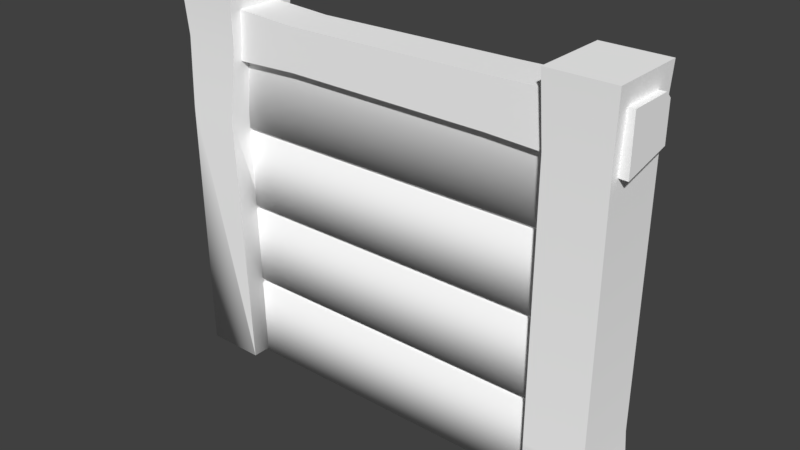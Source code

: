 # Source: WoodWall_Element3.blend  (saved by Blender 2.78.0; exported with 4.5.12 LTS)
import bpy
from mathutils import Matrix  # noqa: F401  (used for matrix-valued properties, if any)

bpy.ops.wm.read_factory_settings(use_empty=True)
scene = bpy.context.scene
scene.name = 'Scene'

# ---- collections
col_collection_1 = bpy.data.collections.new('Collection 1'); scene.collection.children.link(col_collection_1)

# ---- materials (node trees are filled in below, after node groups)
mat_wall_wood_002 = bpy.data.materials.new('Wall_wood.002')
mat_wall_wood_002.alpha_threshold = 0.0
mat_wall_wood_002.use_transparent_shadow = False
mat_wall_wood_002.diffuse_color = (1.0, 1.0, 1.0, 1.0)
mat_wall_wood_002.roughness = 0.5

# ---- material node trees

# ---- world
world_world = bpy.data.worlds.new('World'); scene.world = world_world
world_world.color = (0.05088, 0.05088, 0.05088)
world_world.use_sun_shadow = False
world_world.sun_shadow_jitter_overblur = 0.0
world_world.cycles.sampling_method = 'MANUAL'

# ---- meshes
me_untitled_032 = bpy.data.meshes.new('Untitled.032')
me_untitled_032.from_pydata([(-0.8725, 0.01847, -0.176), (-1.184, 0.01847, -0.176), (-0.8574, 2.059, -0.194), (-1.199, 2.059, -0.194), (-0.8574, 2.059, 0.2132), (-1.199, 2.059, 0.2132), (-0.8725, 0.01847, 0.1952), (-1.184, 0.01847, 0.1952), (0.8693, 0.01847, 0.1952), (1.197, 0.01847, 0.1952), (0.8542, 2.059, 0.2132), (1.196, 2.059, 0.2132), (0.8542, 2.059, -0.194), (1.196, 2.059, -0.194), (0.8693, 0.01847, -0.176), (1.197, 0.01847, -0.176), (1.227, 1.668, 0.1449), (1.227, 1.959, 0.1449), (-1.227, 1.668, 0.1449), (-1.227, 1.959, 0.1449), (-1.227, 1.726, -0.1258), (-1.227, 1.959, -0.09168), (1.227, 1.726, -0.1258), (1.227, 1.959, -0.09168), (-1.227, 1.925, -0.1258), (1.227, 1.925, -0.1258), (0.5532, 1.912, -0.1258), (0.5532, 1.75, -0.1258), (0.5532, 1.693, 0.1449), (0.5532, 1.941, 0.1449), (0.5532, 1.941, -0.09168), (-0.5331, 1.882, -0.1258), (-0.5331, 1.758, -0.1258), (-0.5331, 1.7, 0.1449), (-0.5331, 1.923, 0.1449), (-0.5331, 1.923, -0.09169), (1.181, 1.707, -0.176), (0.8693, 1.707, -0.176), (0.8693, 1.707, 0.1952), (1.181, 1.707, 0.1952), (-1.184, 1.763, 0.1952), (-0.8725, 1.763, 0.1952), (-0.8725, 1.763, -0.176), (-1.184, 1.763, -0.176), (-0.9043, 1.393, 0.2129), (-1.177, 1.393, 0.2129), (-1.177, 1.393, -0.1937), (-0.9043, 1.393, -0.1937), (1.168, 0.2827, 0.178), (0.8563, 0.2827, 0.178), (0.8563, 0.2827, -0.1933), (1.168, 0.2827, -0.1933), (0.8707, 1.73, 0.09638), (-0.9133, 1.73, 0.09638), (-0.9133, 0.004414, 0.09638), (0.9086, 0.004415, 0.09638), (-0.9184, 1.73, -0.02944), (0.9188, 1.73, -0.02944), (0.9188, 0.004415, -0.02944), (-0.9184, 0.004411, -0.02944), (-0.9133, 0.8673, 0.09638), (0.8707, 0.8673, 0.09638), (0.9188, 0.8779, -0.02944), (-0.9184, 0.8779, -0.02944), (-0.9133, 0.4563, 0.09638), (-0.9133, 1.299, 0.09638), (0.8707, 1.299, 0.09638), (0.9188, 0.4598, -0.02944), (0.8707, 0.4563, 0.09638), (-0.9184, 1.299, -0.02944), (0.9188, 1.299, -0.02944), (-0.9184, 0.4598, -0.02944), (-0.9133, 0.4308, 0.09638), (-0.9133, 0.8874, 0.09638), (0.9188, 0.4256, -0.02944), (0.9188, 0.9043, -0.02944), (0.8707, 0.8874, 0.09638), (0.8707, 0.4308, 0.09638), (-0.9184, 0.9043, -0.02944), (-0.9184, 0.4256, -0.02944), (0.8707, 1.317, 0.09638), (-0.9184, 1.327, -0.02944), (-0.9133, 1.317, 0.09638), (0.9188, 1.327, -0.02944), (-0.9133, 0.8874, 0.05779), (-0.9133, 0.8673, 0.05779), (0.8707, 0.8673, 0.05779), (-0.9133, 1.317, 0.05779), (-0.9133, 1.299, 0.05779), (0.8707, 0.4308, 0.05779), (0.8707, 0.4563, 0.05779), (-0.9133, 0.4563, 0.05779), (0.8707, 1.299, 0.05779), (-0.9133, 0.4308, 0.05779), (0.8707, 0.8874, 0.05779), (0.8707, 1.317, 0.05779), (0.9188, 0.9043, 0.006673), (0.9188, 0.8779, 0.006673), (-0.9184, 0.8779, 0.006672), (0.9188, 1.327, 0.006673), (0.9188, 1.299, 0.006673), (-0.9184, 0.4256, 0.006671), (-0.9184, 0.4598, 0.006671), (0.9188, 0.4598, 0.006673), (-0.9184, 1.299, 0.006672), (0.9188, 0.4256, 0.006673), (-0.9184, 0.9043, 0.006672), (-0.9184, 1.327, 0.006672)], [], [(1, 46, 47), (47, 0, 1), (5, 4, 2), (2, 3, 5), (5, 40, 41), (41, 4, 5), (7, 45, 46), (46, 1, 7), (0, 47, 44), (44, 6, 0), (11, 10, 38), (38, 39, 11), (11, 13, 12), (12, 10, 11), (13, 36, 37), (37, 12, 13), (13, 11, 39), (39, 36, 13), (10, 12, 37), (37, 38, 10), (17, 29, 28), (28, 16, 17), (20, 19, 21), (21, 24, 20), (19, 20, 18), (25, 22, 27), (27, 26, 25), (23, 17, 22), (22, 25, 23), (22, 17, 16), (19, 34, 35), (35, 21, 19), (20, 32, 33), (33, 18, 20), (24, 21, 35), (35, 31, 24), (29, 34, 33), (33, 28, 29), (27, 32, 31), (31, 26, 27), (29, 17, 23), (23, 30, 29), (28, 27, 22), (22, 16, 28), (30, 23, 25), (25, 26, 30), (34, 29, 30), (30, 35, 34), (32, 27, 28), (28, 33, 32), (35, 30, 26), (26, 31, 35), (34, 19, 18), (18, 33, 34), (32, 20, 24), (24, 31, 32), (38, 49, 48), (48, 39, 38), (36, 51, 50), (50, 37, 36), (36, 39, 48), (48, 51, 36), (37, 50, 49), (49, 38, 37), (43, 3, 2), (2, 42, 43), (40, 45, 44), (44, 41, 40), (40, 5, 3), (3, 43, 40), (42, 2, 4), (4, 41, 42), (47, 46, 43), (43, 42, 47), (45, 40, 43), (43, 46, 45), (47, 42, 41), (41, 44, 47), (45, 7, 6), (6, 44, 45), (48, 49, 8), (8, 9, 48), (51, 15, 14), (14, 50, 51), (48, 9, 15), (15, 51, 48), (49, 50, 14), (14, 8, 49), (71, 67, 103, 102), (73, 60, 85, 84), (77, 72, 54, 55), (63, 62, 67, 71), (79, 74, 58, 59), (61, 60, 64, 68), (76, 73, 84, 94), (69, 81, 107, 104), (63, 78, 106, 98), (82, 65, 88, 87), (66, 65, 73, 76), (69, 70, 75, 78), (56, 57, 83, 81), (52, 53, 82, 80), (94, 84, 85, 86), (95, 87, 88, 92), (90, 91, 93, 89), (80, 82, 87, 95), (64, 72, 93, 91), (68, 64, 91, 90), (60, 61, 86, 85), (61, 76, 94, 86), (65, 66, 92, 88), (66, 80, 95, 92), (77, 68, 90, 89), (72, 77, 89, 93), (106, 96, 97, 98), (107, 99, 100, 104), (102, 103, 105, 101), (62, 63, 98, 97), (78, 75, 96, 106), (83, 70, 100, 99), (75, 62, 97, 96), (74, 79, 101, 105), (79, 71, 102, 101), (67, 74, 105, 103), (81, 83, 99, 107), (70, 69, 104, 100), (8, 14, 15, 9), (0, 6, 7, 1), (54, 59, 58, 55)])
me_untitled_032.polygons.foreach_set('use_smooth', [1, 1, 1, 1, 1, 1, 1, 1, 1, 1, 1, 1, 1, 1, 1, 1, 1, 1, 1, 1, 1, 1, 1, 1, 1, 1, 1, 1, 1, 1, 1, 1, 1, 1, 1, 1, 1, 1, 1, 1, 1, 1, 1, 1, 1, 1, 1, 1, 1, 1, 1, 1, 1, 1, 1, 1, 1, 1, 1, 1, 1, 1, 1, 1, 1, 1, 1, 1, 1, 1, 1, 1, 1, 1, 1, 1, 1, 1, 1, 1, 1, 1, 1, 1, 1, 1, 1, 1, 1, 0, 1, 1, 1, 1, 1, 0, 0, 0, 1, 1, 1, 1, 1, 1, 1, 1, 0, 1, 1, 0, 1, 0, 0, 1, 1, 1, 1, 1, 1, 0, 0, 1, 0, 0, 1, 1, 1, 1, 1])
_k = set([(0, 44), (0, 47), (1, 46), (1, 47), (2, 3), (2, 4), (2, 42), (3, 5), (3, 43), (4, 5), (4, 41), (5, 40), (6, 44), (6, 45), (7, 45), (7, 46), (8, 49), (9, 48), (10, 11), (10, 12), (10, 38), (11, 13), (11, 39), (12, 13), (12, 37), (13, 36), (14, 50), (14, 51), (15, 48), (15, 51), (16, 17), (16, 22), (16, 28), (17, 23), (17, 29), (18, 19), (18, 20), (18, 33), (19, 21), (19, 34), (20, 24), (20, 32), (21, 24), (21, 35), (22, 25), (22, 27), (23, 25), (23, 30), (24, 31), (25, 26), (26, 31), (27, 32), (28, 33), (29, 34), (30, 35), (36, 51), (37, 50), (38, 49), (39, 48), (40, 45), (41, 44), (42, 47), (43, 46)])
me_untitled_032.attributes.new('sharp_edge', 'BOOLEAN', 'EDGE').data.foreach_set('value', [ (min(e.vertices), max(e.vertices)) in _k for e in me_untitled_032.edges])
_uv = me_untitled_032.uv_layers.new(name='map1')
_uv.uv.foreach_set('vector', [0.8746, 0.2585, 0.8725, 0.4858, 0.8113, 0.4857, 0.8113, 0.4857, 0.8102, 0.2581, 0.8746, 0.2585, 0.9299, 0.596, 0.9919, 0.596, 0.9909, 0.6676, 0.9909, 0.6676, 0.9308, 0.6676, 0.9299, 0.596, 0.9299, 0.596, 0.9305, 0.547, 0.9899, 0.547, 0.9899, 0.547, 0.9919, 0.596, 0.9299, 0.596, 0.928, 0.2585, 0.9273, 0.4851, 0.8725, 0.4858, 0.8725, 0.4858, 0.8746, 0.2585, 0.928, 0.2585, 0.8102, 0.2581, 0.8113, 0.4857, 0.7598, 0.4845, 0.7598, 0.4845, 0.7616, 0.2581, 0.8102, 0.2581, 0.2847, 0.7006, 0.2321, 0.7008, 0.2325, 0.6451, 0.2325, 0.6451, 0.2826, 0.6449, 0.2847, 0.7006, 0.2847, 0.7006, 0.2856, 0.7646, 0.2318, 0.7649, 0.2318, 0.7649, 0.2321, 0.7008, 0.2847, 0.7006, 0.3416, 0.6973, 0.3414, 0.6432, 0.3907, 0.645, 0.3907, 0.645, 0.3881, 0.7004, 0.3416, 0.6973, 0.3416, 0.6973, 0.2847, 0.7006, 0.2826, 0.6449, 0.2826, 0.6449, 0.3414, 0.6432, 0.3416, 0.6973, 0.8115, 0.5992, 0.757, 0.5982, 0.7594, 0.5396, 0.7594, 0.5396, 0.8118, 0.5406, 0.8115, 0.5992, 0.1885, 0.0614, 0.1783, 0.1801, 0.1343, 0.1788, 0.1343, 0.1788, 0.1371, 0.0587, 0.1885, 0.0614, 0.0495, 0.5354, 0.0015, 0.4932, 0.0433, 0.4944, 0.0433, 0.4944, 0.0495, 0.4999, 0.0495, 0.5354, 0.0015, 0.4932, 0.0495, 0.5354, 0.0014, 0.5456, 0.0536, 0.0582, 0.0886, 0.0582, 0.085, 0.1782, 0.085, 0.1782, 0.0556, 0.178, 0.0536, 0.0582, 0.0452, 0.0581, 0.0032, 0.0585, 0.0513, 0.0167, 0.0513, 0.0167, 0.0513, 0.0522, 0.0452, 0.0581, 0.0513, 0.0167, 0.0032, 0.0585, 0.0032, 0.0065, 0.0015, 0.4932, 0.0095, 0.3704, 0.0519, 0.3711, 0.0519, 0.3711, 0.0433, 0.4944, 0.0015, 0.4932, 0.0841, 0.4951, 0.0845, 0.3716, 0.1349, 0.3723, 0.1349, 0.3723, 0.1312, 0.496, 0.0841, 0.4951, 0.0504, 0.4942, 0.0433, 0.4944, 0.0519, 0.3711, 0.0519, 0.3711, 0.0617, 0.3711, 0.0504, 0.4942, 0.1783, 0.1801, 0.1751, 0.3725, 0.1349, 0.3723, 0.1349, 0.3723, 0.1343, 0.1788, 0.1783, 0.1801, 0.085, 0.1782, 0.0845, 0.3716, 0.0617, 0.3711, 0.0617, 0.3711, 0.0556, 0.178, 0.085, 0.1782, 0.0054, 0.1784, 0.0032, 0.0585, 0.0452, 0.0581, 0.0452, 0.0581, 0.0474, 0.1778, 0.0054, 0.1784, 0.1343, 0.1788, 0.085, 0.1782, 0.0886, 0.0582, 0.0886, 0.0582, 0.1371, 0.0587, 0.1343, 0.1788, 0.0474, 0.1778, 0.0452, 0.0581, 0.0536, 0.0582, 0.0536, 0.0582, 0.0556, 0.178, 0.0474, 0.1778, 0.0095, 0.3704, 0.0054, 0.1784, 0.0474, 0.1778, 0.0474, 0.1778, 0.0519, 0.3711, 0.0095, 0.3704, 0.0845, 0.3716, 0.085, 0.1782, 0.1343, 0.1788, 0.1343, 0.1788, 0.1349, 0.3723, 0.0845, 0.3716, 0.0519, 0.3711, 0.0474, 0.1778, 0.0556, 0.178, 0.0556, 0.178, 0.0617, 0.3711, 0.0519, 0.3711, 0.1751, 0.3725, 0.1819, 0.4959, 0.1312, 0.496, 0.1312, 0.496, 0.1349, 0.3723, 0.1751, 0.3725, 0.0845, 0.3716, 0.0841, 0.4951, 0.0504, 0.4942, 0.0504, 0.4942, 0.0617, 0.3711, 0.0845, 0.3716, 0.2325, 0.6451, 0.2328, 0.4209, 0.2826, 0.4208, 0.2826, 0.4208, 0.2826, 0.6449, 0.2325, 0.6451, 0.3414, 0.6432, 0.3425, 0.421, 0.3918, 0.4224, 0.3918, 0.4224, 0.3907, 0.645, 0.3414, 0.6432, 0.3414, 0.6432, 0.2826, 0.6449, 0.2826, 0.4208, 0.2826, 0.4208, 0.3425, 0.421, 0.3414, 0.6432, 0.7594, 0.5396, 0.7611, 0.3044, 0.8122, 0.3047, 0.8122, 0.3047, 0.8118, 0.5406, 0.7594, 0.5396, 0.8744, 0.5473, 0.8742, 0.5964, 0.8104, 0.5974, 0.8104, 0.5974, 0.8099, 0.5475, 0.8744, 0.5473, 0.9305, 0.547, 0.9273, 0.4851, 0.9841, 0.4858, 0.9841, 0.4858, 0.9899, 0.547, 0.9305, 0.547, 0.9305, 0.547, 0.9299, 0.596, 0.8742, 0.5964, 0.8742, 0.5964, 0.8744, 0.5473, 0.9305, 0.547, 0.8099, 0.5475, 0.8104, 0.5974, 0.7538, 0.5925, 0.7538, 0.5925, 0.7602, 0.5444, 0.8099, 0.5475, 0.8113, 0.4857, 0.8725, 0.4858, 0.8744, 0.5473, 0.8744, 0.5473, 0.8099, 0.5475, 0.8113, 0.4857, 0.9273, 0.4851, 0.9305, 0.547, 0.8744, 0.5473, 0.8744, 0.5473, 0.8725, 0.4858, 0.9273, 0.4851, 0.8113, 0.4857, 0.8099, 0.5475, 0.7602, 0.5444, 0.7602, 0.5444, 0.7598, 0.4845, 0.8113, 0.4857, 0.9273, 0.4851, 0.928, 0.2585, 0.9892, 0.2585, 0.9892, 0.2585, 0.9841, 0.4858, 0.9273, 0.4851, 0.2826, 0.4208, 0.2328, 0.4209, 0.2341, 0.3792, 0.2341, 0.3792, 0.2838, 0.3776, 0.2826, 0.4208, 0.3425, 0.421, 0.3408, 0.3795, 0.3926, 0.3815, 0.3926, 0.3815, 0.3918, 0.4224, 0.3425, 0.421, 0.2826, 0.4208, 0.2838, 0.3776, 0.3408, 0.3795, 0.3408, 0.3795, 0.3425, 0.421, 0.2826, 0.4208, 0.8122, 0.3047, 0.7611, 0.3044, 0.762, 0.2612, 0.762, 0.2612, 0.8132, 0.2608, 0.8122, 0.3047, 0.6802, 0.9171, 0.9974, 0.9171, 0.9974, 0.9171, 0.6802, 0.9171, 0.0, 0.0, 0.0, 0.0, 0.0, 0.0, 0.0, 0.0, 0.6802, 0.9554, 0.9974, 0.9554, 0.9974, 0.9938, 0.6802, 0.9938, 0.6802, 0.8404, 0.9974, 0.8404, 0.9974, 0.9171, 0.6802, 0.9171, 0.6802, 0.9554, 0.9974, 0.9554, 0.9974, 0.9938, 0.6802, 0.9938, 0.6802, 0.8404, 0.9974, 0.8404, 0.9974, 0.9171, 0.6802, 0.9171, 0.6802, 0.802, 0.9974, 0.802, 0.9974, 0.802, 0.6802, 0.802, 0.0, 0.0, 0.0, 0.0, 0.0, 0.0, 0.0, 0.0, 0.0, 0.0, 0.0, 0.0, 0.0, 0.0, 0.0, 0.0, 0.0, 0.0, 0.0, 0.0, 0.0, 0.0, 0.0, 0.0, 0.6802, 0.7637, 0.9974, 0.7637, 0.9974, 0.802, 0.6802, 0.802, 0.6802, 0.7637, 0.9974, 0.7637, 0.9974, 0.802, 0.6802, 0.802, 0.6802, 0.687, 0.9974, 0.687, 0.9974, 0.7254, 0.6802, 0.7254, 0.6802, 0.687, 0.9974, 0.687, 0.9974, 0.7254, 0.6802, 0.7254, 0.6802, 0.802, 0.9974, 0.802, 0.9974, 0.8404, 0.6802, 0.8404, 0.6802, 0.7254, 0.9974, 0.7254, 0.9974, 0.7637, 0.6802, 0.7637, 0.6802, 0.9171, 0.9974, 0.9171, 0.9974, 0.9554, 0.6802, 0.9554, 0.6802, 0.7254, 0.9974, 0.7254, 0.9974, 0.7254, 0.6802, 0.7254, 0.0, 0.0, 0.0, 0.0, 0.0, 0.0, 0.0, 0.0, 0.6802, 0.9171, 0.9974, 0.9171, 0.9974, 0.9171, 0.6802, 0.9171, 0.9974, 0.8404, 0.6802, 0.8404, 0.6802, 0.8404, 0.9974, 0.8404, 0.0, 0.0, 0.0, 0.0, 0.0, 0.0, 0.0, 0.0, 0.9974, 0.7637, 0.6802, 0.7637, 0.6802, 0.7637, 0.9974, 0.7637, 0.0, 0.0, 0.0, 0.0, 0.0, 0.0, 0.0, 0.0, 0.0, 0.0, 0.0, 0.0, 0.0, 0.0, 0.0, 0.0, 0.9974, 0.9554, 0.6802, 0.9554, 0.6802, 0.9554, 0.9974, 0.9554, 0.6802, 0.802, 0.9974, 0.802, 0.9974, 0.8404, 0.6802, 0.8404, 0.6802, 0.7254, 0.9974, 0.7254, 0.9974, 0.7637, 0.6802, 0.7637, 0.6802, 0.9171, 0.9974, 0.9171, 0.9974, 0.9554, 0.6802, 0.9554, 0.9974, 0.8404, 0.6802, 0.8404, 0.6802, 0.8404, 0.9974, 0.8404, 0.6802, 0.802, 0.9974, 0.802, 0.9974, 0.802, 0.6802, 0.802, 0.0, 0.0, 0.0, 0.0, 0.0, 0.0, 0.0, 0.0, 0.0, 0.0, 0.0, 0.0, 0.0, 0.0, 0.0, 0.0, 0.9974, 0.9554, 0.6802, 0.9554, 0.6802, 0.9554, 0.9974, 0.9554, 0.0, 0.0, 0.0, 0.0, 0.0, 0.0, 0.0, 0.0, 0.0, 0.0, 0.0, 0.0, 0.0, 0.0, 0.0, 0.0, 0.6802, 0.7254, 0.9974, 0.7254, 0.9974, 0.7254, 0.6802, 0.7254, 0.9974, 0.7637, 0.6802, 0.7637, 0.6802, 0.7637, 0.9974, 0.7637, 0.8132, 0.2608, 0.762, 0.2612, 0.3408, 0.3795, 0.2838, 0.3776, 0.8102, 0.2581, 0.7616, 0.2581, 0.928, 0.2585, 0.8746, 0.2585, 0.9974, 0.9938, 0.6802, 0.9938, 0.9974, 0.9938, 0.6802, 0.9938])
_uv.active_render = True
_uv = me_untitled_032.uv_layers.new(name='uvSet')
_uv.uv.foreach_set('vector', [0.383, 0.004159, 0.3803, 0.2939, 0.3023, 0.2938, 0.3023, 0.2938, 0.3009, 0.003649, 0.383, 0.004159, 0.4535, 0.4343, 0.5325, 0.4343, 0.5312, 0.5256, 0.5312, 0.5256, 0.4546, 0.5256, 0.4535, 0.4343, 0.4535, 0.4343, 0.4542, 0.3719, 0.5299, 0.3719, 0.5299, 0.3719, 0.5325, 0.4343, 0.4535, 0.4343, 0.451, 0.004159, 0.4502, 0.293, 0.3803, 0.2939, 0.3803, 0.2939, 0.383, 0.004159, 0.451, 0.004159, 0.3009, 0.003649, 0.3023, 0.2938, 0.2367, 0.2922, 0.2367, 0.2922, 0.2389, 0.003649, 0.3009, 0.003649, 0.6129, 0.441, 0.5421, 0.4412, 0.5426, 0.3662, 0.5426, 0.3662, 0.6101, 0.366, 0.6129, 0.441, 0.6129, 0.441, 0.6141, 0.5272, 0.5417, 0.5276, 0.5417, 0.5276, 0.5421, 0.4412, 0.6129, 0.441, 0.6895, 0.4365, 0.6893, 0.3637, 0.7557, 0.3661, 0.7557, 0.3661, 0.7522, 0.4407, 0.6895, 0.4365, 0.6895, 0.4365, 0.6129, 0.441, 0.6101, 0.366, 0.6101, 0.366, 0.6893, 0.3637, 0.6895, 0.4365, 0.8388, 0.4777, 0.7627, 0.4763, 0.7661, 0.3945, 0.7661, 0.3945, 0.8393, 0.3959, 0.8388, 0.4777, 0.2266, 0.07234, 0.2145, 0.2136, 0.1621, 0.212, 0.1621, 0.212, 0.1654, 0.06913, 0.2266, 0.07234, 0.0612, 0.6363, 0.004087, 0.5861, 0.05382, 0.5876, 0.05382, 0.5876, 0.0612, 0.5941, 0.0612, 0.6363, 0.004087, 0.5861, 0.0612, 0.6363, 0.003968, 0.6485, 0.06608, 0.06853, 0.1077, 0.06853, 0.1034, 0.2113, 0.1034, 0.2113, 0.06846, 0.2111, 0.06608, 0.06853, 0.05608, 0.06842, 0.00611, 0.06889, 0.06334, 0.01915, 0.06334, 0.01915, 0.06334, 0.06139, 0.05608, 0.06842, 0.06334, 0.01915, 0.00611, 0.06889, 0.00611, 0.007017, 0.004087, 0.5861, 0.01361, 0.44, 0.06406, 0.4408, 0.06406, 0.4408, 0.05382, 0.5876, 0.004087, 0.5861, 0.1024, 0.5884, 0.1028, 0.4414, 0.1628, 0.4423, 0.1628, 0.4423, 0.1584, 0.5895, 0.1024, 0.5884, 0.06227, 0.5873, 0.05382, 0.5876, 0.06406, 0.4408, 0.06406, 0.4408, 0.07572, 0.4408, 0.06227, 0.5873, 0.2145, 0.2136, 0.2107, 0.4425, 0.1628, 0.4423, 0.1628, 0.4423, 0.1621, 0.212, 0.2145, 0.2136, 0.1034, 0.2113, 0.1028, 0.4414, 0.07572, 0.4408, 0.07572, 0.4408, 0.06846, 0.2111, 0.1034, 0.2113, 0.008728, 0.2116, 0.00611, 0.06889, 0.05608, 0.06842, 0.05608, 0.06842, 0.0587, 0.2108, 0.008728, 0.2116, 0.1621, 0.212, 0.1034, 0.2113, 0.1077, 0.06853, 0.1077, 0.06853, 0.1654, 0.06913, 0.1621, 0.212, 0.0587, 0.2108, 0.05608, 0.06842, 0.06608, 0.06853, 0.06608, 0.06853, 0.06846, 0.2111, 0.0587, 0.2108, 0.01361, 0.44, 0.008728, 0.2116, 0.0587, 0.2108, 0.0587, 0.2108, 0.06406, 0.4408, 0.01361, 0.44, 0.1028, 0.4414, 0.1034, 0.2113, 0.1621, 0.212, 0.1621, 0.212, 0.1628, 0.4423, 0.1028, 0.4414, 0.06406, 0.4408, 0.0587, 0.2108, 0.06846, 0.2111, 0.06846, 0.2111, 0.07572, 0.4408, 0.06406, 0.4408, 0.2107, 0.4425, 0.2187, 0.5893, 0.1584, 0.5895, 0.1584, 0.5895, 0.1628, 0.4423, 0.2107, 0.4425, 0.1028, 0.4414, 0.1024, 0.5884, 0.06227, 0.5873, 0.06227, 0.5873, 0.07572, 0.4408, 0.1028, 0.4414, 0.5426, 0.3662, 0.543, 0.06428, 0.6101, 0.06414, 0.6101, 0.06414, 0.6101, 0.366, 0.5426, 0.3662, 0.6893, 0.3637, 0.6908, 0.06441, 0.7572, 0.0663, 0.7572, 0.0663, 0.7557, 0.3661, 0.6893, 0.3637, 0.6893, 0.3637, 0.6101, 0.366, 0.6101, 0.06414, 0.6101, 0.06414, 0.6908, 0.06441, 0.6893, 0.3637, 0.7661, 0.3945, 0.7684, 0.06597, 0.8398, 0.06639, 0.8398, 0.06639, 0.8393, 0.3959, 0.7661, 0.3945, 0.3827, 0.3723, 0.3825, 0.4349, 0.3011, 0.4361, 0.3011, 0.4361, 0.3005, 0.3725, 0.3827, 0.3723, 0.4542, 0.3719, 0.4502, 0.293, 0.5225, 0.2939, 0.5225, 0.2939, 0.5299, 0.3719, 0.4542, 0.3719, 0.4542, 0.3719, 0.4535, 0.4343, 0.3825, 0.4349, 0.3825, 0.4349, 0.3827, 0.3723, 0.4542, 0.3719, 0.3005, 0.3725, 0.3011, 0.4361, 0.229, 0.4299, 0.229, 0.4299, 0.2372, 0.3686, 0.3005, 0.3725, 0.3023, 0.2938, 0.3803, 0.2939, 0.3827, 0.3723, 0.3827, 0.3723, 0.3005, 0.3725, 0.3023, 0.2938, 0.4502, 0.293, 0.4542, 0.3719, 0.3827, 0.3723, 0.3827, 0.3723, 0.3803, 0.2939, 0.4502, 0.293, 0.3023, 0.2938, 0.3005, 0.3725, 0.2372, 0.3686, 0.2372, 0.3686, 0.2367, 0.2922, 0.3023, 0.2938, 0.4502, 0.293, 0.451, 0.004159, 0.5291, 0.004159, 0.5291, 0.004159, 0.5225, 0.2939, 0.4502, 0.293, 0.6101, 0.06414, 0.543, 0.06428, 0.5448, 0.008119, 0.5448, 0.008119, 0.6117, 0.005964, 0.6101, 0.06414, 0.6908, 0.06441, 0.6885, 0.008523, 0.7582, 0.01122, 0.7582, 0.01122, 0.7572, 0.0663, 0.6908, 0.06441, 0.6101, 0.06414, 0.6117, 0.005964, 0.6885, 0.008523, 0.6885, 0.008523, 0.6908, 0.06441, 0.6101, 0.06414, 0.8398, 0.06639, 0.7684, 0.06597, 0.7697, 0.005635, 0.7697, 0.005635, 0.8412, 0.005076, 0.8398, 0.06639, 0.9034, 0.8699, 0.9034, 0.4866, 0.9034, 0.4866, 0.9034, 0.8699, 0.0, 0.0, 0.0, 0.0, 0.0, 0.0, 0.0, 0.0, 0.5487, 0.916, 0.5487, 0.5383, 0.5943, 0.5383, 0.5943, 0.916, 0.8107, 0.8699, 0.8107, 0.4866, 0.9034, 0.4866, 0.9034, 0.8699, 0.9497, 0.8699, 0.9497, 0.4866, 0.996, 0.4866, 0.996, 0.8699, 0.4117, 0.916, 0.4117, 0.5383, 0.503, 0.5383, 0.503, 0.916, 0.366, 0.916, 0.366, 0.5383, 0.366, 0.5383, 0.366, 0.916, 0.0, 0.0, 0.0, 0.0, 0.0, 0.0, 0.0, 0.0, 0.0, 0.0, 0.0, 0.0, 0.0, 0.0, 0.0, 0.0, 0.0, 0.0, 0.0, 0.0, 0.0, 0.0, 0.0, 0.0, 0.3203, 0.916, 0.3203, 0.5383, 0.366, 0.5383, 0.366, 0.916, 0.718, 0.8699, 0.718, 0.4866, 0.7643, 0.4866, 0.7643, 0.8699, 0.6253, 0.8699, 0.6253, 0.4866, 0.6717, 0.4866, 0.6717, 0.8699, 0.229, 0.916, 0.229, 0.5383, 0.2747, 0.5383, 0.2747, 0.916, 0.366, 0.916, 0.366, 0.5383, 0.4117, 0.5383, 0.4117, 0.916, 0.2747, 0.916, 0.2747, 0.5383, 0.3203, 0.5383, 0.3203, 0.916, 0.503, 0.916, 0.503, 0.5383, 0.5487, 0.5383, 0.5487, 0.916, 0.2747, 0.916, 0.2747, 0.5383, 0.2747, 0.5383, 0.2747, 0.916, 0.0, 0.0, 0.0, 0.0, 0.0, 0.0, 0.0, 0.0, 0.503, 0.916, 0.503, 0.5383, 0.503, 0.5383, 0.503, 0.916, 0.4117, 0.5383, 0.4117, 0.916, 0.4117, 0.916, 0.4117, 0.5383, 0.0, 0.0, 0.0, 0.0, 0.0, 0.0, 0.0, 0.0, 0.3203, 0.5383, 0.3203, 0.916, 0.3203, 0.916, 0.3203, 0.5383, 0.0, 0.0, 0.0, 0.0, 0.0, 0.0, 0.0, 0.0, 0.0, 0.0, 0.0, 0.0, 0.0, 0.0, 0.0, 0.0, 0.5487, 0.5383, 0.5487, 0.916, 0.5487, 0.916, 0.5487, 0.5383, 0.7643, 0.8699, 0.7643, 0.4866, 0.8107, 0.4866, 0.8107, 0.8699, 0.6717, 0.8699, 0.6717, 0.4866, 0.718, 0.4866, 0.718, 0.8699, 0.9034, 0.8699, 0.9034, 0.4866, 0.9497, 0.4866, 0.9497, 0.8699, 0.8107, 0.4866, 0.8107, 0.8699, 0.8107, 0.8699, 0.8107, 0.4866, 0.7643, 0.8699, 0.7643, 0.4866, 0.7643, 0.4866, 0.7643, 0.8699, 0.0, 0.0, 0.0, 0.0, 0.0, 0.0, 0.0, 0.0, 0.0, 0.0, 0.0, 0.0, 0.0, 0.0, 0.0, 0.0, 0.9497, 0.4866, 0.9497, 0.8699, 0.9497, 0.8699, 0.9497, 0.4866, 0.0, 0.0, 0.0, 0.0, 0.0, 0.0, 0.0, 0.0, 0.0, 0.0, 0.0, 0.0, 0.0, 0.0, 0.0, 0.0, 0.6717, 0.8699, 0.6717, 0.4866, 0.6717, 0.4866, 0.6717, 0.8699, 0.718, 0.4866, 0.718, 0.8699, 0.718, 0.8699, 0.718, 0.4866, 0.8412, 0.005076, 0.7697, 0.005635, 0.6885, 0.008523, 0.6117, 0.005964, 0.3009, 0.003649, 0.2389, 0.003649, 0.451, 0.004159, 0.383, 0.004159, 0.5943, 0.5383, 0.996, 0.8699, 0.996, 0.4866, 0.5943, 0.916])
_ca = me_untitled_032.color_attributes.new('Col', 'BYTE_COLOR', 'CORNER')
_ca.data.foreach_set('color', [0.3419, 0.1845, 0.08438, 1.0, 0.3419, 0.1845, 0.08438, 1.0, 0.3419, 0.1845, 0.08438, 1.0, 0.3419, 0.1845, 0.08438, 1.0, 0.3419, 0.1845, 0.08438, 1.0, 0.3419, 0.1845, 0.08438, 1.0, 0.3419, 0.1845, 0.08438, 1.0, 0.3419, 0.1845, 0.08438, 1.0, 0.3419, 0.1845, 0.08438, 1.0, 0.3419, 0.1845, 0.08438, 1.0, 0.3419, 0.1845, 0.08438, 1.0, 0.3419, 0.1845, 0.08438, 1.0, 0.3419, 0.1845, 0.08438, 1.0, 0.3419, 0.1845, 0.08438, 1.0, 0.3419, 0.1845, 0.08438, 1.0, 0.3419, 0.1845, 0.08438, 1.0, 0.3419, 0.1845, 0.08438, 1.0, 0.3419, 0.1845, 0.08438, 1.0, 0.3419, 0.1845, 0.08438, 1.0, 0.3419, 0.1845, 0.08438, 1.0, 0.3419, 0.1845, 0.08438, 1.0, 0.3419, 0.1845, 0.08438, 1.0, 0.3419, 0.1845, 0.08438, 1.0, 0.3419, 0.1845, 0.08438, 1.0, 0.3419, 0.1845, 0.08438, 1.0, 0.3419, 0.1845, 0.08438, 1.0, 0.3419, 0.1845, 0.08438, 1.0, 0.3419, 0.1845, 0.08438, 1.0, 0.3419, 0.1845, 0.08438, 1.0, 0.3419, 0.1845, 0.08438, 1.0, 0.3419, 0.1845, 0.08438, 1.0, 0.3419, 0.1845, 0.08438, 1.0, 0.3419, 0.1845, 0.08438, 1.0, 0.3419, 0.1845, 0.08438, 1.0, 0.3419, 0.1845, 0.08438, 1.0, 0.3419, 0.1845, 0.08438, 1.0, 0.3613, 0.2016, 0.0999, 1.0, 0.3564, 0.1946, 0.09306, 1.0, 0.3419, 0.1845, 0.08438, 1.0, 0.3419, 0.1845, 0.08438, 1.0, 0.3419, 0.1845, 0.08438, 1.0, 0.3419, 0.1845, 0.08438, 1.0, 0.3419, 0.1845, 0.08438, 1.0, 0.3419, 0.1845, 0.08438, 1.0, 0.3419, 0.1845, 0.08438, 1.0, 0.3419, 0.1845, 0.08438, 1.0, 0.3419, 0.1845, 0.08438, 1.0, 0.3419, 0.1845, 0.08438, 1.0, 0.3419, 0.1845, 0.08438, 1.0, 0.3419, 0.1845, 0.08438, 1.0, 0.3419, 0.1845, 0.08438, 1.0, 0.3419, 0.1845, 0.08438, 1.0, 0.3419, 0.1845, 0.08438, 1.0, 0.3419, 0.1845, 0.08438, 1.0, 0.3419, 0.1845, 0.08438, 1.0, 0.3419, 0.1845, 0.08438, 1.0, 0.3419, 0.1845, 0.08438, 1.0, 0.3419, 0.1845, 0.08438, 1.0, 0.3419, 0.1845, 0.08438, 1.0, 0.3419, 0.1845, 0.08438, 1.0, 0.3419, 0.1845, 0.08438, 1.0, 0.3419, 0.1845, 0.08438, 1.0, 0.3419, 0.1845, 0.08438, 1.0, 0.3419, 0.1845, 0.08438, 1.0, 0.3419, 0.1845, 0.08438, 1.0, 0.3419, 0.1845, 0.08438, 1.0, 0.3419, 0.1845, 0.08438, 1.0, 0.3419, 0.1845, 0.08438, 1.0, 0.3419, 0.1845, 0.08438, 1.0, 0.3419, 0.1845, 0.08438, 1.0, 0.3419, 0.1845, 0.08438, 1.0, 0.3419, 0.1845, 0.08438, 1.0, 0.3419, 0.1845, 0.08438, 1.0, 0.3419, 0.1845, 0.08438, 1.0, 0.3419, 0.1845, 0.08438, 1.0, 0.3419, 0.1845, 0.08438, 1.0, 0.3419, 0.1845, 0.08438, 1.0, 0.3419, 0.1845, 0.08438, 1.0, 0.3419, 0.1845, 0.08438, 1.0, 0.3419, 0.1845, 0.08438, 1.0, 0.3419, 0.1845, 0.08438, 1.0, 0.3419, 0.1845, 0.08438, 1.0, 0.3419, 0.1845, 0.08438, 1.0, 0.3419, 0.1845, 0.08438, 1.0, 0.3419, 0.1845, 0.08438, 1.0, 0.3419, 0.1845, 0.08438, 1.0, 0.3419, 0.1845, 0.08438, 1.0, 0.3419, 0.1845, 0.08438, 1.0, 0.3419, 0.1845, 0.08438, 1.0, 0.3419, 0.1845, 0.08438, 1.0, 0.3419, 0.1845, 0.08438, 1.0, 0.3419, 0.1845, 0.08438, 1.0, 0.3419, 0.1845, 0.08438, 1.0, 0.3419, 0.1845, 0.08438, 1.0, 0.3419, 0.1845, 0.08438, 1.0, 0.3419, 0.1845, 0.08438, 1.0, 0.3419, 0.1845, 0.08438, 1.0, 0.3419, 0.1845, 0.08438, 1.0, 0.3419, 0.1845, 0.08438, 1.0, 0.3419, 0.1845, 0.08438, 1.0, 0.3419, 0.1845, 0.08438, 1.0, 0.3419, 0.1845, 0.08438, 1.0, 0.3419, 0.1845, 0.08438, 1.0, 0.3419, 0.1845, 0.08438, 1.0, 0.3419, 0.1845, 0.08438, 1.0, 0.3419, 0.1845, 0.08438, 1.0, 0.3419, 0.1845, 0.08438, 1.0, 0.3419, 0.1845, 0.08438, 1.0, 0.3419, 0.1845, 0.08438, 1.0, 0.3419, 0.1845, 0.08438, 1.0, 0.3419, 0.1845, 0.08438, 1.0, 0.3419, 0.1845, 0.08438, 1.0, 0.3419, 0.1845, 0.08438, 1.0, 0.3419, 0.1845, 0.08438, 1.0, 0.3419, 0.1845, 0.08438, 1.0, 0.3419, 0.1845, 0.08438, 1.0, 0.3419, 0.1845, 0.08438, 1.0, 0.3419, 0.1845, 0.08438, 1.0, 0.3419, 0.1845, 0.08438, 1.0, 0.3419, 0.1845, 0.08438, 1.0, 0.3419, 0.1845, 0.08438, 1.0, 0.3515, 0.1946, 0.09084, 1.0, 0.3515, 0.1912, 0.09084, 1.0, 0.3515, 0.1912, 0.09084, 1.0, 0.3419, 0.1845, 0.08438, 1.0, 0.3419, 0.1845, 0.08438, 1.0, 0.3419, 0.1845, 0.08438, 1.0, 0.3419, 0.1845, 0.08438, 1.0, 0.3419, 0.1845, 0.08438, 1.0, 0.3419, 0.1845, 0.08438, 1.0, 0.3419, 0.1845, 0.08438, 1.0, 0.3419, 0.1845, 0.08438, 1.0, 0.3419, 0.1845, 0.08438, 1.0, 0.3467, 0.1878, 0.0865, 1.0, 0.3419, 0.1878, 0.0865, 1.0, 0.3419, 0.1878, 0.0865, 1.0, 0.3419, 0.1845, 0.08438, 1.0, 0.3419, 0.1845, 0.08438, 1.0, 0.3419, 0.1845, 0.08438, 1.0, 0.3419, 0.1845, 0.08438, 1.0, 0.3419, 0.1845, 0.08438, 1.0, 0.3419, 0.1845, 0.08438, 1.0, 0.3419, 0.1845, 0.08438, 1.0, 0.3419, 0.1845, 0.08438, 1.0, 0.3419, 0.1845, 0.08438, 1.0, 0.3419, 0.1845, 0.08438, 1.0, 0.3419, 0.1845, 0.08438, 1.0, 0.3419, 0.1845, 0.08438, 1.0, 0.3419, 0.1845, 0.08438, 1.0, 0.3419, 0.1845, 0.08438, 1.0, 0.3419, 0.1845, 0.08438, 1.0, 0.3419, 0.1845, 0.08438, 1.0, 0.3419, 0.1845, 0.08438, 1.0, 0.3419, 0.1845, 0.08438, 1.0, 0.3419, 0.1845, 0.08438, 1.0, 0.3419, 0.1845, 0.08438, 1.0, 0.3419, 0.1845, 0.08438, 1.0, 0.3419, 0.1845, 0.08438, 1.0, 0.3419, 0.1845, 0.08438, 1.0, 0.3419, 0.1845, 0.08438, 1.0, 0.3419, 0.1845, 0.08438, 1.0, 0.3419, 0.1845, 0.08438, 1.0, 0.3419, 0.1845, 0.08438, 1.0, 0.3419, 0.1845, 0.08438, 1.0, 0.3419, 0.1845, 0.08438, 1.0, 0.3419, 0.1845, 0.08438, 1.0, 0.3419, 0.1845, 0.08438, 1.0, 0.3419, 0.1845, 0.08438, 1.0, 0.3419, 0.1845, 0.08438, 1.0, 0.3419, 0.1845, 0.08438, 1.0, 0.3419, 0.1845, 0.08438, 1.0, 0.3419, 0.1845, 0.08438, 1.0, 0.3419, 0.1845, 0.08438, 1.0, 0.3419, 0.1845, 0.08438, 1.0, 0.3419, 0.1845, 0.08438, 1.0, 0.3419, 0.1845, 0.08438, 1.0, 0.3419, 0.1845, 0.08438, 1.0, 0.3419, 0.1845, 0.08438, 1.0, 0.3419, 0.1845, 0.08438, 1.0, 0.3419, 0.1845, 0.08438, 1.0, 0.3419, 0.1845, 0.08438, 1.0, 0.3419, 0.1845, 0.08438, 1.0, 0.3419, 0.1845, 0.08438, 1.0, 0.3419, 0.1845, 0.08438, 1.0, 0.3419, 0.1845, 0.08438, 1.0, 0.3419, 0.1845, 0.08438, 1.0, 0.3419, 0.1845, 0.08438, 1.0, 0.3419, 0.1845, 0.08438, 1.0, 0.3419, 0.1845, 0.08438, 1.0, 0.3419, 0.1845, 0.08438, 1.0, 0.3419, 0.1845, 0.08438, 1.0, 0.3419, 0.1845, 0.08438, 1.0, 0.3419, 0.1845, 0.08438, 1.0, 0.3419, 0.1845, 0.08438, 1.0, 0.3419, 0.1845, 0.08438, 1.0, 0.3419, 0.1845, 0.08438, 1.0, 0.3419, 0.1845, 0.08438, 1.0, 0.3419, 0.1845, 0.08438, 1.0, 0.3419, 0.1845, 0.08438, 1.0, 0.3419, 0.1845, 0.08438, 1.0, 0.3419, 0.1845, 0.08438, 1.0, 0.3419, 0.1845, 0.08438, 1.0, 0.3419, 0.1845, 0.08438, 1.0, 0.3419, 0.1845, 0.08438, 1.0, 0.3419, 0.1845, 0.08438, 1.0, 0.3419, 0.1845, 0.08438, 1.0, 0.3419, 0.1845, 0.08438, 1.0, 0.3419, 0.1845, 0.08438, 1.0, 0.3419, 0.1845, 0.08438, 1.0, 0.3419, 0.1845, 0.08438, 1.0, 0.3419, 0.1845, 0.08438, 1.0, 0.3419, 0.1845, 0.08438, 1.0, 0.3419, 0.1845, 0.08438, 1.0, 0.3419, 0.1845, 0.08438, 1.0, 0.3419, 0.1845, 0.08438, 1.0, 0.3419, 0.1845, 0.08438, 1.0, 0.3419, 0.1845, 0.08438, 1.0, 0.3419, 0.1845, 0.08438, 1.0, 0.3419, 0.1845, 0.08438, 1.0, 0.3419, 0.1845, 0.08438, 1.0, 0.3419, 0.1845, 0.08438, 1.0, 0.3419, 0.1845, 0.08438, 1.0, 0.3419, 0.1845, 0.08438, 1.0, 0.3419, 0.1845, 0.08438, 1.0, 0.3419, 0.1845, 0.08438, 1.0, 0.3419, 0.1845, 0.08438, 1.0, 0.3419, 0.1845, 0.08438, 1.0, 0.3419, 0.1845, 0.08438, 1.0, 0.3419, 0.1845, 0.08438, 1.0, 0.3419, 0.1845, 0.08438, 1.0, 0.3419, 0.1845, 0.08438, 1.0, 0.3419, 0.1845, 0.08438, 1.0, 0.3419, 0.1845, 0.08438, 1.0, 0.3419, 0.1845, 0.08438, 1.0, 0.3419, 0.1845, 0.08438, 1.0, 0.3419, 0.1845, 0.08438, 1.0, 0.3419, 0.1845, 0.08438, 1.0, 0.3419, 0.1845, 0.08438, 1.0, 0.3419, 0.1845, 0.08438, 1.0, 0.3419, 0.1845, 0.08438, 1.0, 0.3419, 0.1845, 0.08438, 1.0, 0.3419, 0.1845, 0.08438, 1.0, 0.3419, 0.1845, 0.08438, 1.0, 0.3419, 0.1845, 0.08438, 1.0, 0.3419, 0.1845, 0.08438, 1.0, 0.3419, 0.1845, 0.08438, 1.0, 0.3419, 0.1845, 0.08438, 1.0, 0.3419, 0.1845, 0.08438, 1.0, 0.3419, 0.1845, 0.08438, 1.0, 0.3419, 0.1845, 0.08438, 1.0, 0.3419, 0.1845, 0.08438, 1.0, 0.3419, 0.1845, 0.08438, 1.0, 0.3419, 0.1845, 0.08438, 1.0, 0.3419, 0.1845, 0.08438, 1.0, 0.3419, 0.1845, 0.08438, 1.0, 0.3419, 0.1845, 0.08438, 1.0, 0.3419, 0.1845, 0.08438, 1.0, 0.3419, 0.1845, 0.08438, 1.0, 0.3419, 0.1845, 0.08438, 1.0, 0.3419, 0.1845, 0.08438, 1.0, 0.3419, 0.1845, 0.08438, 1.0, 0.3419, 0.1845, 0.08438, 1.0, 0.3419, 0.1845, 0.08438, 1.0, 0.3419, 0.1845, 0.08438, 1.0, 0.3419, 0.1845, 0.08438, 1.0, 0.3419, 0.1845, 0.08438, 1.0, 0.3419, 0.1845, 0.08438, 1.0, 0.3419, 0.1845, 0.08438, 1.0, 1.0, 1.0, 1.0, 1.0, 1.0, 1.0, 1.0, 1.0, 1.0, 1.0, 1.0, 1.0, 1.0, 1.0, 1.0, 1.0, 0.3419, 0.1845, 0.08438, 1.0, 0.3419, 0.1845, 0.08438, 1.0, 0.3419, 0.1845, 0.08438, 1.0, 0.3419, 0.1845, 0.08438, 1.0, 0.3419, 0.1845, 0.08438, 1.0, 0.3419, 0.1845, 0.08438, 1.0, 0.3419, 0.1845, 0.08438, 1.0, 0.3419, 0.1845, 0.08438, 1.0, 0.3419, 0.1845, 0.08438, 1.0, 0.3419, 0.1845, 0.08438, 1.0, 0.3419, 0.1845, 0.08438, 1.0, 0.3419, 0.1845, 0.08438, 1.0, 0.3419, 0.1845, 0.08438, 1.0, 0.3419, 0.1845, 0.08438, 1.0, 0.3419, 0.1845, 0.08438, 1.0, 0.3419, 0.1845, 0.08438, 1.0, 0.3419, 0.1845, 0.08438, 1.0, 0.3419, 0.1845, 0.08438, 1.0, 0.3419, 0.1845, 0.08438, 1.0, 0.3419, 0.1845, 0.08438, 1.0, 1.0, 1.0, 1.0, 1.0, 1.0, 1.0, 1.0, 1.0, 1.0, 1.0, 1.0, 1.0, 1.0, 1.0, 1.0, 1.0, 1.0, 1.0, 1.0, 1.0, 1.0, 1.0, 1.0, 1.0, 1.0, 1.0, 1.0, 1.0, 1.0, 1.0, 1.0, 1.0, 1.0, 1.0, 1.0, 1.0, 1.0, 1.0, 1.0, 1.0, 1.0, 1.0, 1.0, 1.0, 1.0, 1.0, 1.0, 1.0, 0.3419, 0.1845, 0.08438, 1.0, 0.3419, 0.1845, 0.08438, 1.0, 0.3419, 0.1845, 0.08438, 1.0, 0.3419, 0.1845, 0.08438, 1.0, 0.3419, 0.1845, 0.08438, 1.0, 0.3419, 0.1845, 0.08438, 1.0, 0.3419, 0.1845, 0.08438, 1.0, 0.3419, 0.1845, 0.08438, 1.0, 0.3419, 0.1845, 0.08438, 1.0, 0.3419, 0.1845, 0.08438, 1.0, 0.3419, 0.1845, 0.08438, 1.0, 0.3419, 0.1845, 0.08438, 1.0, 0.3419, 0.1845, 0.08438, 1.0, 0.3419, 0.1845, 0.08438, 1.0, 0.3419, 0.1845, 0.08438, 1.0, 0.3419, 0.1845, 0.08438, 1.0, 0.3419, 0.1845, 0.08438, 1.0, 0.3419, 0.1845, 0.08438, 1.0, 0.3419, 0.1845, 0.08438, 1.0, 0.3419, 0.1845, 0.08438, 1.0, 0.3419, 0.1845, 0.08438, 1.0, 0.3419, 0.1845, 0.08438, 1.0, 0.3419, 0.1845, 0.08438, 1.0, 0.3419, 0.1845, 0.08438, 1.0, 0.3419, 0.1845, 0.08438, 1.0, 0.3419, 0.1845, 0.08438, 1.0, 0.3419, 0.1845, 0.08438, 1.0, 0.3419, 0.1845, 0.08438, 1.0, 0.3419, 0.1845, 0.08438, 1.0, 0.3419, 0.1845, 0.08438, 1.0, 0.3419, 0.1845, 0.08438, 1.0, 0.3419, 0.1845, 0.08438, 1.0, 1.0, 1.0, 1.0, 1.0, 1.0, 1.0, 1.0, 1.0, 1.0, 1.0, 1.0, 1.0, 1.0, 1.0, 1.0, 1.0, 0.3419, 0.1845, 0.08438, 1.0, 0.3419, 0.1845, 0.08438, 1.0, 0.3419, 0.1845, 0.08438, 1.0, 0.3419, 0.1845, 0.08438, 1.0, 0.3419, 0.1845, 0.08438, 1.0, 0.3419, 0.1845, 0.08438, 1.0, 0.3419, 0.1845, 0.08438, 1.0, 0.3419, 0.1845, 0.08438, 1.0, 1.0, 1.0, 1.0, 1.0, 1.0, 1.0, 1.0, 1.0, 1.0, 1.0, 1.0, 1.0, 1.0, 1.0, 1.0, 1.0, 0.3419, 0.1845, 0.08438, 1.0, 0.3419, 0.1845, 0.08438, 1.0, 0.3419, 0.1845, 0.08438, 1.0, 0.3419, 0.1845, 0.08438, 1.0, 1.0, 1.0, 1.0, 1.0, 1.0, 1.0, 1.0, 1.0, 1.0, 1.0, 1.0, 1.0, 1.0, 1.0, 1.0, 1.0, 1.0, 1.0, 1.0, 1.0, 1.0, 1.0, 1.0, 1.0, 1.0, 1.0, 1.0, 1.0, 1.0, 1.0, 1.0, 1.0, 0.3419, 0.1845, 0.08438, 1.0, 0.3419, 0.1845, 0.08438, 1.0, 0.3419, 0.1845, 0.08438, 1.0, 0.3419, 0.1845, 0.08438, 1.0, 0.3419, 0.1845, 0.08438, 1.0, 0.3419, 0.1845, 0.08438, 1.0, 0.3419, 0.1845, 0.08438, 1.0, 0.3419, 0.1845, 0.08438, 1.0, 0.3419, 0.1845, 0.08438, 1.0, 0.3419, 0.1845, 0.08438, 1.0, 0.3419, 0.1845, 0.08438, 1.0, 0.3419, 0.1845, 0.08438, 1.0, 0.3419, 0.1845, 0.08438, 1.0, 0.3419, 0.1845, 0.08438, 1.0, 0.3419, 0.1845, 0.08438, 1.0, 0.3419, 0.1845, 0.08438, 1.0, 0.3419, 0.1845, 0.08438, 1.0, 0.3419, 0.1845, 0.08438, 1.0, 0.3419, 0.1845, 0.08438, 1.0, 0.3419, 0.1845, 0.08438, 1.0, 0.3419, 0.1845, 0.08438, 1.0, 0.3419, 0.1845, 0.08438, 1.0, 0.3419, 0.1845, 0.08438, 1.0, 0.3419, 0.1845, 0.08438, 1.0, 1.0, 1.0, 1.0, 1.0, 1.0, 1.0, 1.0, 1.0, 1.0, 1.0, 1.0, 1.0, 1.0, 1.0, 1.0, 1.0, 1.0, 1.0, 1.0, 1.0, 1.0, 1.0, 1.0, 1.0, 1.0, 1.0, 1.0, 1.0, 1.0, 1.0, 1.0, 1.0, 0.3419, 0.1845, 0.08438, 1.0, 0.3419, 0.1845, 0.08438, 1.0, 0.3419, 0.1845, 0.08438, 1.0, 0.3419, 0.1845, 0.08438, 1.0, 1.0, 1.0, 1.0, 1.0, 1.0, 1.0, 1.0, 1.0, 1.0, 1.0, 1.0, 1.0, 1.0, 1.0, 1.0, 1.0, 1.0, 1.0, 1.0, 1.0, 1.0, 1.0, 1.0, 1.0, 1.0, 1.0, 1.0, 1.0, 1.0, 1.0, 1.0, 1.0, 0.3419, 0.1845, 0.08438, 1.0, 0.3419, 0.1845, 0.08438, 1.0, 0.3419, 0.1845, 0.08438, 1.0, 0.3419, 0.1845, 0.08438, 1.0, 0.3419, 0.1845, 0.08438, 1.0, 0.3419, 0.1845, 0.08438, 1.0, 0.3419, 0.1845, 0.08438, 1.0, 0.3419, 0.1845, 0.08438, 1.0, 0.3419, 0.1845, 0.08438, 1.0, 0.3419, 0.1845, 0.08438, 1.0, 0.3419, 0.1845, 0.08438, 1.0, 0.3419, 0.1845, 0.08438, 1.0, 0.3419, 0.1845, 0.08438, 1.0, 0.3419, 0.1845, 0.08438, 1.0, 0.3419, 0.1845, 0.08438, 1.0, 0.3419, 0.1845, 0.08438, 1.0, 0.3419, 0.1845, 0.08438, 1.0, 0.3419, 0.1845, 0.08438, 1.0, 0.3419, 0.1845, 0.08438, 1.0, 0.3419, 0.1845, 0.08438, 1.0])
me_untitled_032.materials.append(mat_wall_wood_002)
me_untitled_032.use_remesh_preserve_volume = False
me_untitled_032.use_remesh_preserve_attributes = False
me_untitled_032.use_mirror_vertex_groups = False
me_untitled_032.update()
me_untitled_032.normals_split_custom_set([tuple(v) for v in zip(*[iter([0.0, -0.01288, -0.9999, 0.0, 0.01758, -0.9998, 5.463e-08, 0.01804, -0.9998, 7.974e-07, 0.01799, -0.9998, 0.5075, -0.6118, -0.6067, -0.6037, -0.6025, -0.5221, 0.0, 1.0, 1.34e-07, 0.0, 1.0, 0.0, 0.0, 1.0, 1.674e-07, 0.0, 1.0, 1.674e-07, 0.0, 1.0, 3.014e-07, 0.0, 1.0, 1.34e-07, 0.0, -0.06059, 0.9982, 0.0, -0.007613, 1.0, 0.0, -0.008811, 1.0, 0.0, -0.008811, 1.0, 0.0, -0.06059, 0.9982, 0.0, -0.06059, 0.9982, -1.0, 0.005022, 0.0, -1.0, -0.006676, 3.171e-07, -1.0, -0.006718, -6.467e-08, -1.0, -0.006674, 0.0001519, -0.6037, -0.6025, -0.5221, -0.5026, -0.615, 0.6077, 0.9997, 0.02315, 0.0, 0.9995, -0.03068, 2.863e-07, 0.9995, -0.03069, 3.879e-07, 0.9995, -0.03068, -0.0006917, 0.6097, -0.5975, 0.5208, 0.5075, -0.6118, -0.6067, 0.0, -0.05098, 0.9987, 0.0, -0.05098, 0.9987, 1.013e-08, -0.03175, 0.9995, 1.013e-08, -0.03175, 0.9995, 0.0, -0.03186, 0.9995, 0.0, -0.05098, 0.9987, 0.0, 1.0, 0.0, 0.0, 1.0, 0.0, 0.0, 1.0, 0.0, 0.0, 1.0, 0.0, 0.0, 1.0, 0.0, 0.0, 1.0, 0.0, 0.0, -0.05098, -0.9987, 2.617e-08, -0.01997, -0.9998, 0.0, -0.01978, -0.9998, 0.0, -0.01978, -0.9998, 0.0, -0.05098, -0.9987, 0.0, -0.05098, -0.9987, 0.9991, -0.04283, 5.658e-07, 0.9991, -0.04283, 1.169e-06, 0.9997, -0.02632, 3.259e-07, 0.9997, -0.02632, 3.259e-07, 0.9997, -0.02619, -9.137e-08, 0.9991, -0.04283, 5.658e-07, -0.9991, -0.04283, 5e-07, -0.9991, -0.04283, 0.0, -0.9999, -0.01717, 5.685e-07, -0.9999, -0.01717, 5.685e-07, -0.9998, -0.01737, 9.665e-07, -0.9991, -0.04283, 5e-07, 0.0, 0.0, 1.0, -5.29e-06, 0.0, 1.0, -5.292e-06, 0.0, 1.0, -5.292e-06, 0.0, 1.0, 0.0, 0.0, 1.0, 0.0, 0.0, 1.0, -1.0, -4.322e-07, -8.24e-08, -1.0, -4.886e-07, 2.285e-07, -1.0, -7.844e-07, -5.844e-07, -1.0, -7.844e-07, -5.844e-07, -1.0, 0.0, -3.498e-06, -1.0, -4.322e-07, -8.24e-08, -1.0, -4.886e-07, 2.285e-07, -1.0, -4.322e-07, -8.24e-08, -1.0, 0.0, 0.0, -6.84e-09, 0.0, -1.0, -6.92e-09, 0.0, -1.0, 4.143e-07, 3.364e-06, -1.0, 4.143e-07, 3.364e-06, -1.0, 7.172e-09, 0.0, -1.0, -6.84e-09, 0.0, -1.0, 1.0, 0.0, 0.0, 1.0, 0.0, 0.0, 1.0, 0.0, 0.0, 1.0, 0.0, 0.0, 1.0, 0.0, 0.0, 1.0, 0.0, 0.0, 1.0, 0.0, 0.0, 1.0, 0.0, 0.0, 1.0, 0.0, 0.0, 0.05295, 0.9986, 9.347e-08, 0.01797, 0.9998, 5.028e-08, 0.01797, 0.9998, 2.316e-08, 0.01797, 0.9998, 2.316e-08, 0.05294, 0.9986, 5.888e-08, 0.05295, 0.9986, 9.347e-08, 0.04504, -0.9774, -0.2066, 0.0192, -0.9782, -0.2068, 0.01933, -0.9782, -0.2068, 0.01933, -0.9782, -0.2068, 0.04504, -0.9774, -0.2066, 0.04504, -0.9774, -0.2066, 0.03758, 0.7037, -0.7095, 0.03745, 0.7066, -0.7066, 0.0113, 0.6461, -0.7632, 0.0113, 0.6461, -0.7632, 0.0108, 0.6427, -0.7661, 0.03758, 0.7037, -0.7095, -5.29e-06, 0.0, 1.0, 3.187e-06, 0.0, 1.0, 3.207e-06, 0.0, 1.0, 3.207e-06, 0.0, 1.0, -5.292e-06, 0.0, 1.0, -5.29e-06, 0.0, 1.0, 4.143e-07, 3.364e-06, -1.0, 6.549e-06, 8.534e-05, -1.0, 8.038e-06, 8.933e-05, -1.0, 8.038e-06, 8.933e-05, -1.0, 7.172e-09, 0.0, -1.0, 4.143e-07, 3.364e-06, -1.0, -0.02208, 0.9998, 0.0, -0.02713, 0.9996, 0.0, -0.02713, 0.9996, 0.0, -0.02713, 0.9996, 0.0, -0.02208, 0.9998, -9.797e-09, -0.02208, 0.9998, 0.0, -0.02125, -0.9782, -0.2067, -0.02117, -0.9782, -0.2067, -0.03588, -0.9778, -0.2067, -0.03588, -0.9778, -0.2067, -0.03588, -0.9778, -0.2067, -0.02125, -0.9782, -0.2067, -0.01394, 0.7639, -0.6452, -0.01919, 0.707, -0.707, -0.019, 0.7095, -0.7044, -0.019, 0.7095, -0.7044, -0.0139, 0.7635, -0.6457, -0.01394, 0.7639, -0.6452, 0.01797, 0.9998, 5.028e-08, -0.02208, 0.9998, 0.0, -0.02208, 0.9998, -9.797e-09, -0.02208, 0.9998, -9.797e-09, 0.01797, 0.9998, 2.316e-08, 0.01797, 0.9998, 5.028e-08, 0.0192, -0.9782, -0.2068, -0.02117, -0.9782, -0.2067, -0.02125, -0.9782, -0.2067, -0.02125, -0.9782, -0.2067, 0.01933, -0.9782, -0.2068, 0.0192, -0.9782, -0.2068, 0.0113, 0.6461, -0.7632, -0.01394, 0.7639, -0.6452, -0.0139, 0.7635, -0.6457, -0.0139, 0.7635, -0.6457, 0.0108, 0.6427, -0.7661, 0.0113, 0.6461, -0.7632, 3.187e-06, 0.0, 1.0, 1.679e-05, 0.0, 1.0, 1.679e-05, 0.0, 1.0, 1.679e-05, 0.0, 1.0, 3.207e-06, 0.0, 1.0, 3.187e-06, 0.0, 1.0, 6.549e-06, 8.534e-05, -1.0, -1.68e-05, 0.0, -1.0, -1.418e-05, 1.085e-05, -1.0, -1.418e-05, 1.085e-05, -1.0, 8.038e-06, 8.933e-05, -1.0, 6.549e-06, 8.534e-05, -1.0, 1.013e-08, -0.03175, 0.9995, -5.035e-07, 0.026, 0.9997, -1.985e-07, 0.02768, 0.9996, -1.985e-07, 0.02768, 0.9996, 0.0, -0.03186, 0.9995, 1.013e-08, -0.03175, 0.9995, 2.617e-08, -0.01997, -0.9998, -4.717e-07, -0.02772, -0.9996, -4.114e-07, -0.026, -0.9997, -4.114e-07, -0.026, -0.9997, 0.0, -0.01978, -0.9998, 2.617e-08, -0.01997, -0.9998, 0.9997, -0.02619, -9.137e-08, 0.9997, -0.02632, 3.259e-07, 0.9987, 0.05081, 2.887e-08, 0.9987, 0.05081, 2.887e-08, 0.9988, 0.04881, -2.054e-06, 0.9997, -0.02619, -9.137e-08, -0.9999, -0.01717, 5.685e-07, -0.9998, -0.01952, -1.114e-06, -0.9998, -0.02051, -2.136e-07, -0.9998, -0.02051, -2.136e-07, -0.9998, -0.01737, 9.665e-07, -0.9999, -0.01717, 5.685e-07, 0.0, -0.007611, -1.0, 0.0, -0.06059, -0.9982, 0.0, -0.06059, -0.9982, 0.0, -0.06059, -0.9982, 0.0, -0.008805, -1.0, 0.0, -0.007611, -1.0, 0.0, -0.007613, 1.0, -4.133e-08, 0.01766, 0.9998, 0.0, 0.01803, 0.9998, 0.0, 0.01803, 0.9998, 0.0, -0.008811, 1.0, 0.0, -0.007613, 1.0, -0.9994, -0.03484, 6.307e-07, -0.9987, -0.05091, -8.73e-07, -0.9987, -0.05091, 3.512e-07, -0.9987, -0.05091, 3.512e-07, -0.9994, -0.03484, 9.415e-07, -0.9994, -0.03484, 6.307e-07, 0.9977, -0.06822, 8.015e-07, 0.9987, -0.05091, 0.0, 0.9987, -0.05091, 6.388e-07, 0.9987, -0.05091, 6.388e-07, 0.9977, -0.06822, 8.352e-07, 0.9977, -0.06822, 8.015e-07, 5.463e-08, 0.01804, -0.9998, 0.0, 0.01758, -0.9998, 0.0, -0.007611, -1.0, 0.0, -0.007611, -1.0, 0.0, -0.008805, -1.0, 5.463e-08, 0.01804, -0.9998, -1.0, -0.006676, 3.171e-07, -0.9994, -0.03484, 6.307e-07, -0.9994, -0.03484, 9.415e-07, -0.9994, -0.03484, 9.415e-07, -1.0, -0.006718, -6.467e-08, -1.0, -0.006676, 3.171e-07, 0.9995, -0.03068, 2.863e-07, 0.9977, -0.06822, 8.015e-07, 0.9977, -0.06822, 8.352e-07, 0.9977, -0.06822, 8.352e-07, 0.9995, -0.03069, 3.879e-07, 0.9995, -0.03068, 2.863e-07, 1.206e-07, 0.01761, 0.9998, -0.5026, -0.615, 0.6077, 0.6097, -0.5975, 0.5208, 0.0, -0.01288, 0.9999, 0.0, 0.01803, 0.9998, -4.133e-08, 0.01766, 0.9998, -1.985e-07, 0.02768, 0.9996, -5.035e-07, 0.026, 0.9997, -0.5588, -0.5719, 0.6006, -0.5588, -0.5719, 0.6006, 0.6066, -0.5316, 0.5912, -1.985e-07, 0.02768, 0.9996, 9.942e-07, -0.02772, -0.9996, 0.2839, -0.7077, -0.647, -0.6627, -0.6889, -0.2936, -1.175e-06, -0.06507, -0.9979, -4.114e-07, -0.026, -0.9997, -4.717e-07, -0.02772, -0.9996, 0.9987, 0.0508, 2.021e-07, 0.6066, -0.5316, 0.5912, 0.2839, -0.7077, -0.647, 0.9941, 0.1086, -2.987e-06, 0.9988, 0.04881, -2.054e-06, 0.9987, 0.05081, 2.887e-08, -0.9998, -0.02051, -2.136e-07, -0.9998, -0.01952, -1.114e-06, -0.6627, -0.6889, -0.2936, -0.6627, -0.6889, -0.2936, -0.5588, -0.5719, 0.6006, -0.9998, -0.02051, -2.136e-07, 1.651e-06, -0.7071, -0.7071, 1.651e-06, -0.7071, -0.7071, 1.835e-06, -0.7071, -0.7071, 1.835e-06, -0.7071, -0.7071, 1.0, 1.077e-06, 0.0, 1.0, 1.077e-06, 0.0, 1.0, 1.077e-06, 0.0, 1.0, 1.077e-06, 0.0, -4.238e-07, 0.6875, 0.7262, -4.36e-07, 0.7071, 0.7071, 1.141e-06, -0.7161, 0.698, 1.186e-06, -0.7443, 0.6679, -2.361e-08, 0.7071, -0.7071, -2.361e-08, 0.7071, -0.7071, 1.651e-06, -0.7071, -0.7071, 1.651e-06, -0.7071, -0.7071, -5.732e-07, 0.7071, -0.7071, -5.732e-07, 0.7071, -0.7071, 1.943e-06, -0.6882, -0.7256, 1.948e-06, -0.6977, -0.7164, -1.817e-09, 0.7071, 0.7071, -1.817e-09, 0.7071, 0.7071, 2.817e-07, -0.7071, 0.7071, 2.817e-07, -0.7071, 0.7071, -1.444e-07, -0.7071, 0.7071, -1.444e-07, -0.7071, 0.7071, -1.418e-07, -0.7071, 0.7071, -1.418e-07, -0.7071, 0.7071, 1.0, -1.438e-06, 0.0, 1.0, -1.438e-06, 0.0, 1.0, -1.438e-06, 0.0, 1.0, -1.438e-06, 0.0, 1.0, 8.662e-07, 0.0, 1.0, 8.662e-07, 0.0, 1.0, 8.662e-07, 0.0, 1.0, 8.662e-07, 0.0, 1.0, 1.173e-06, 0.0, 1.0, 1.173e-06, 0.0, 1.0, 1.173e-06, 0.0, 1.0, 1.173e-06, 0.0, 2.808e-07, 0.7071, 0.7071, 2.808e-07, 0.7071, 0.7071, -1.444e-07, -0.7071, 0.7071, -1.444e-07, -0.7071, 0.7071, 2.521e-07, 0.7071, -0.7071, 2.521e-07, 0.7071, -0.7071, 5.274e-07, -0.7071, -0.7071, 5.274e-07, -0.7071, -0.7071, 9.75e-08, 1.477e-07, -1.0, 9.75e-08, 1.477e-07, -1.0, -2.063e-07, -0.7071, -0.7071, -2.063e-07, -0.7071, -0.7071, -7.937e-10, -2.887e-07, 1.0, -7.937e-10, -2.887e-07, 1.0, -4.731e-07, -0.7071, 0.7071, -4.731e-07, -0.7071, 0.7071, -1.418e-07, -0.7071, 0.7071, -1.418e-07, -0.7071, 0.7071, 0.0, 0.7071, 0.7071, 0.0, 0.7071, 0.7071, -4.723e-07, -0.7071, 0.7071, -4.723e-07, -0.7071, 0.7071, 2.837e-07, 0.7071, 0.7071, 2.837e-07, 0.7071, 0.7071, 2.846e-07, -0.7071, 0.7071, 2.846e-07, -0.7071, 0.7071, -4.36e-07, 0.7071, 0.7071, -4.36e-07, 0.7071, 0.7071, -4.731e-07, -0.7071, 0.7071, -4.731e-07, -0.7071, 0.7071, -4.723e-07, -0.7071, 0.7071, -4.723e-07, -0.7071, 0.7071, 1.0, 8.461e-07, 0.0, 1.0, 8.461e-07, 0.0, 1.0, 8.461e-07, 0.0, 1.0, 8.461e-07, 0.0, 2.817e-07, -0.7071, 0.7071, 2.817e-07, -0.7071, 0.7071, 2.846e-07, -0.7071, 0.7071, 2.846e-07, -0.7071, 0.7071, -1.817e-09, 0.7071, 0.7071, -1.817e-09, 0.7071, 0.7071, 0.0, 0.7071, 0.7071, 0.0, 0.7071, 0.7071, -1.0, -6.623e-07, 0.0, -1.0, -6.623e-07, 0.0, -1.0, -6.623e-07, 0.0, -1.0, -6.623e-07, 0.0, 2.808e-07, 0.7071, 0.7071, 2.808e-07, 0.7071, 0.7071, 2.837e-07, 0.7071, 0.7071, 2.837e-07, 0.7071, 0.7071, -1.0, -7.218e-07, 0.0, -1.0, -7.218e-07, 0.0, -1.0, -7.218e-07, 0.0, -1.0, -7.218e-07, 0.0, -1.0, -5.204e-07, 0.0, -1.0, -5.204e-07, 0.0, -1.0, -5.204e-07, 0.0, -1.0, -5.204e-07, 0.0, -4.36e-07, 0.7071, 0.7071, -4.238e-07, 0.6875, 0.7262, -4.36e-07, 0.7071, 0.7071, -4.36e-07, 0.7071, 0.7071, 6.195e-07, -0.7071, -0.7071, 6.195e-07, -0.7071, -0.7071, -2.064e-07, 0.7071, -0.7071, -2.064e-07, 0.7071, -0.7071, -9.173e-08, -0.7071, -0.7071, -9.173e-08, -0.7071, -0.7071, 1.836e-07, 0.7071, -0.7071, 1.836e-07, 0.7071, -0.7071, 1.835e-06, -0.7071, -0.7071, 1.835e-06, -0.7071, -0.7071, -6.883e-07, 0.7071, -0.7071, -6.883e-07, 0.7071, -0.7071, -2.361e-08, 0.7071, -0.7071, -2.361e-08, 0.7071, -0.7071, -2.064e-07, 0.7071, -0.7071, -2.064e-07, 0.7071, -0.7071, 5.274e-07, -0.7071, -0.7071, 5.274e-07, -0.7071, -0.7071, 6.195e-07, -0.7071, -0.7071, 6.195e-07, -0.7071, -0.7071, -1.0, 1.48e-06, 0.0, -1.0, 1.48e-06, 0.0, -1.0, 1.48e-06, 0.0, -1.0, 1.48e-06, 0.0, -1.0, 1.565e-06, 0.0, -1.0, 1.565e-06, 0.0, -1.0, 1.565e-06, 0.0, -1.0, 1.565e-06, 0.0, -5.732e-07, 0.7071, -0.7071, -5.732e-07, 0.7071, -0.7071, -6.883e-07, 0.7071, -0.7071, -6.883e-07, 0.7071, -0.7071, 1.0, 6.703e-07, 0.0, 1.0, 6.703e-07, 0.0, 1.0, 6.703e-07, 0.0, 1.0, 6.703e-07, 0.0, -1.0, 1.211e-06, 0.0, -1.0, 1.211e-06, 0.0, -1.0, 1.211e-06, 0.0, -1.0, 1.211e-06, 0.0, -2.063e-07, -0.7071, -0.7071, -2.063e-07, -0.7071, -0.7071, -9.173e-08, -0.7071, -0.7071, -9.173e-08, -0.7071, -0.7071, 2.521e-07, 0.7071, -0.7071, 2.521e-07, 0.7071, -0.7071, 1.836e-07, 0.7071, -0.7071, 1.836e-07, 0.7071, -0.7071, -0.5588, -0.5719, 0.6006, -0.6627, -0.6889, -0.2936, 0.2839, -0.7077, -0.647, 0.6066, -0.5316, 0.5912, 0.5075, -0.6118, -0.6067, 0.6097, -0.5975, 0.5208, -0.5026, -0.615, 0.6077, -0.6037, -0.6025, -0.5221, 1.141e-06, -0.7161, 0.698, 1.948e-06, -0.6977, -0.7164, 1.943e-06, -0.6882, -0.7256, 1.186e-06, -0.7443, 0.6679])] * 3)])

# ---- objects
ob_towers2_3 = bpy.data.objects.new('towers2_3', me_untitled_032)

# ---- transforms, parenting, visibility, modifiers, constraints
ob_towers2_3.location = (0.0, 0.0, 0.0)
ob_towers2_3.rotation_euler = (1.571, -0.0, 0.0)
ob_towers2_3.scale = (1.618, 1.618, 1.618)
ob_towers2_3.color = (0.8, 0.8, 0.8, 1.0)
ob_towers2_3.lineart.crease_threshold = 0.0

# ---- collection membership
col_collection_1.objects.link(ob_towers2_3)

# ---- scene / render settings (as saved in the file)
scene.frame_start = 1; scene.frame_end = 250; scene.frame_set(1)
scene.render.engine = 'BLENDER_EEVEE_NEXT'
scene.render.resolution_percentage = 50
scene.render.dither_intensity = 0.0
scene.cycles.use_denoising = False
scene.cycles.samples = 128
scene.cycles.sampling_pattern = 'TABULATED_SOBOL'
scene.cycles.light_sampling_threshold = 0.0
scene.cycles.use_adaptive_sampling = False
scene.cycles.use_light_tree = False
scene.cycles.blur_glossy = 0.0
scene.cycles.sample_clamp_indirect = 0.0
scene.view_settings.view_transform = 'Standard'
bpy.context.view_layer.update()

# ---- added for rendering (the .blend has no active camera and no usable light): camera, sun
cam_auto = bpy.data.cameras.new('AutoCamera')
cam_auto.lens = 50.0
cam_auto.sensor_width = 36.0
cam_auto.clip_end = 1000.0
ob_auto_camera = bpy.data.objects.new('AutoCamera', cam_auto)
scene.collection.objects.link(ob_auto_camera)
ob_auto_camera.location = (4.82981, -5.8113, 5.53295)
ob_auto_camera.rotation_euler = (1.09748, -7.21219e-08, 0.694738)
scene.camera = ob_auto_camera
light_auto_sun = bpy.data.lights.new('AutoSun', 'SUN')
light_auto_sun.energy = 3.0
light_auto_sun.angle = 0.0523599
ob_auto_sun = bpy.data.objects.new('AutoSun', light_auto_sun)
scene.collection.objects.link(ob_auto_sun)
ob_auto_sun.rotation_euler = (0.872665, 0.174533, 0.523599)
bpy.context.view_layer.update()
